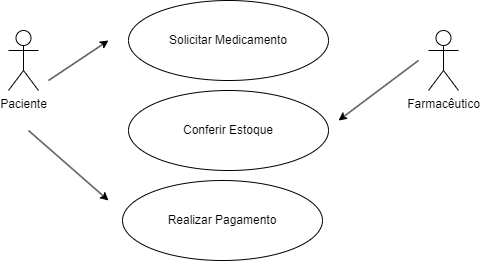

The diagram above was exported from draw.io. Its source (the exported page's mxGraphModel, read from the mxfile embedded in the PNG):
<mxGraphModel dx="1434" dy="782" grid="1" gridSize="10" guides="1" tooltips="1" connect="1" arrows="1" fold="1" page="1" pageScale="1" pageWidth="827" pageHeight="1169" math="0" shadow="0">
  <root>
    <mxCell id="0" />
    <mxCell id="1" parent="0" />
    <mxCell id="o8wS9Xmt-8lskzf11awT-1" value="Paciente" style="shape=umlActor;verticalLabelPosition=bottom;verticalAlign=top;html=1;outlineConnect=0;" parent="1" vertex="1">
      <mxGeometry x="200" y="310" width="30" height="60" as="geometry" />
    </mxCell>
    <mxCell id="o8wS9Xmt-8lskzf11awT-4" value="Solicitar Medicamento" style="ellipse;whiteSpace=wrap;html=1;" parent="1" vertex="1">
      <mxGeometry x="320" y="280" width="200" height="80" as="geometry" />
    </mxCell>
    <mxCell id="o8wS9Xmt-8lskzf11awT-6" value="Conferir Estoque" style="ellipse;whiteSpace=wrap;html=1;" parent="1" vertex="1">
      <mxGeometry x="320" y="370" width="200" height="80" as="geometry" />
    </mxCell>
    <mxCell id="o8wS9Xmt-8lskzf11awT-7" value="Realizar Pagamento" style="ellipse;whiteSpace=wrap;html=1;" parent="1" vertex="1">
      <mxGeometry x="314" y="460" width="200" height="80" as="geometry" />
    </mxCell>
    <mxCell id="o8wS9Xmt-8lskzf11awT-9" value="Farmacêutico" style="shape=umlActor;verticalLabelPosition=bottom;verticalAlign=top;html=1;outlineConnect=0;" parent="1" vertex="1">
      <mxGeometry x="620" y="310" width="30" height="60" as="geometry" />
    </mxCell>
    <mxCell id="o8wS9Xmt-8lskzf11awT-15" value="" style="endArrow=classic;html=1;rounded=0;" parent="1" edge="1">
      <mxGeometry width="50" height="50" relative="1" as="geometry">
        <mxPoint x="240" y="360" as="sourcePoint" />
        <mxPoint x="300" y="320" as="targetPoint" />
      </mxGeometry>
    </mxCell>
    <mxCell id="o8wS9Xmt-8lskzf11awT-16" value="" style="endArrow=classic;html=1;rounded=0;" parent="1" edge="1">
      <mxGeometry width="50" height="50" relative="1" as="geometry">
        <mxPoint x="610" y="340" as="sourcePoint" />
        <mxPoint x="530" y="400" as="targetPoint" />
      </mxGeometry>
    </mxCell>
    <mxCell id="o8wS9Xmt-8lskzf11awT-18" value="" style="endArrow=classic;html=1;rounded=0;" parent="1" edge="1">
      <mxGeometry width="50" height="50" relative="1" as="geometry">
        <mxPoint x="220" y="410" as="sourcePoint" />
        <mxPoint x="300" y="480" as="targetPoint" />
      </mxGeometry>
    </mxCell>
  </root>
</mxGraphModel>